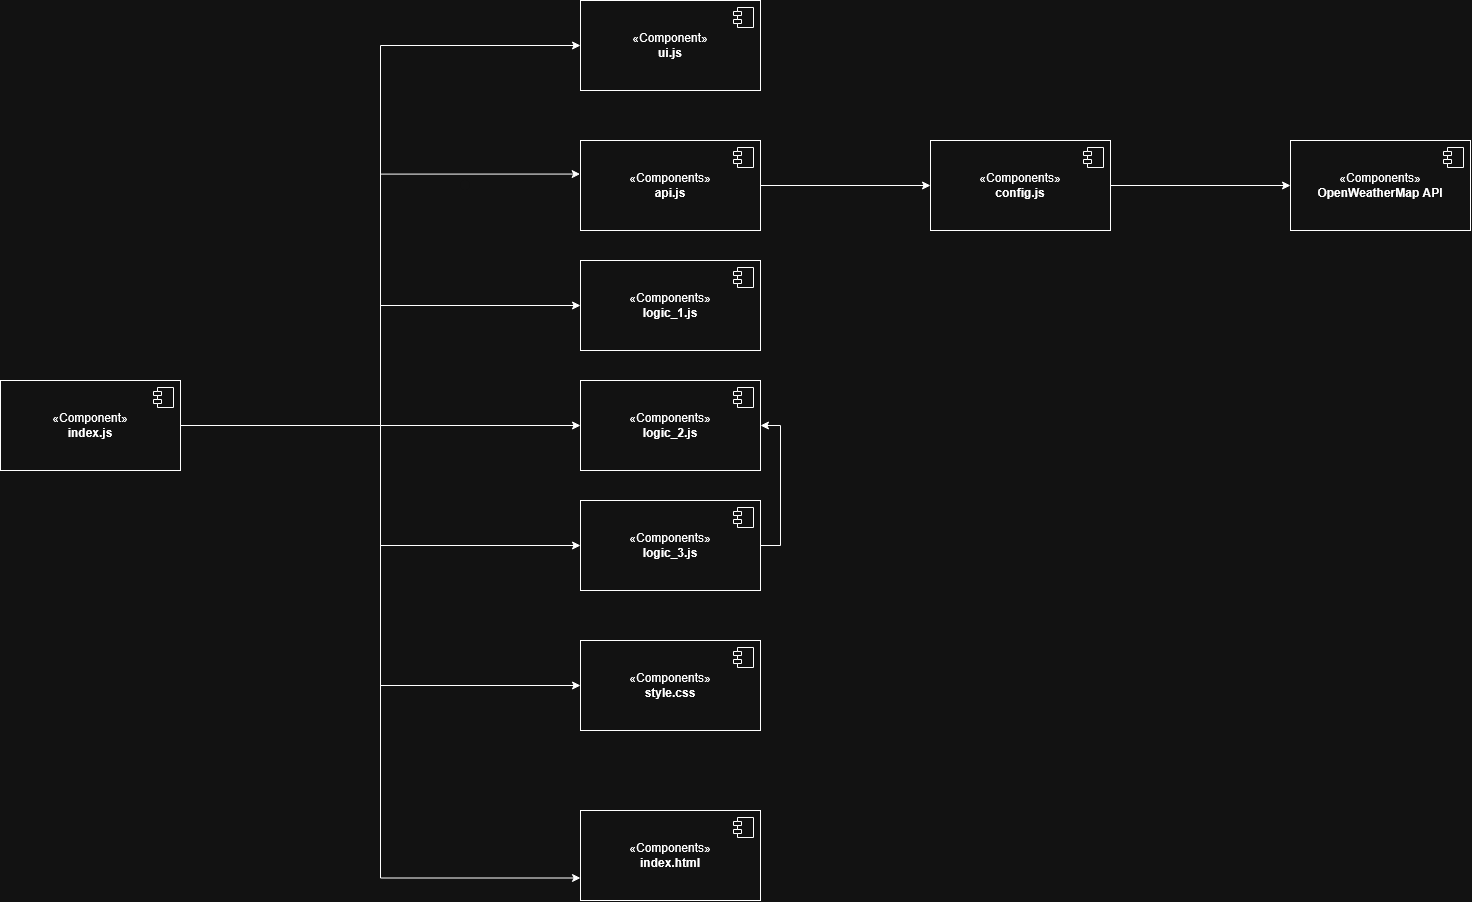

The diagram above was exported from draw.io. Its source (the exported page's mxGraphModel, read from the mxfile embedded in the PNG):
<mxGraphModel dx="2996" dy="1115" grid="1" gridSize="10" guides="1" tooltips="1" connect="1" arrows="1" fold="1" page="1" pageScale="1" pageWidth="850" pageHeight="1100" math="0" shadow="0">
  <root>
    <mxCell id="0" />
    <mxCell id="1" parent="0" />
    <mxCell id="fUnmwKxB5Ja744rUXPcV-43" edge="1" parent="1" source="fUnmwKxB5Ja744rUXPcV-24" style="edgeStyle=orthogonalEdgeStyle;rounded=0;orthogonalLoop=1;jettySize=auto;html=1;exitX=1;exitY=0.5;exitDx=0;exitDy=0;entryX=0;entryY=0.5;entryDx=0;entryDy=0;defaultLabelBackgroundColor=gap;startArrow=none;startFill=0;endArrow=classic;endFill=1;" target="fUnmwKxB5Ja744rUXPcV-28">
      <mxGeometry relative="1" as="geometry" />
    </mxCell>
    <mxCell id="fUnmwKxB5Ja744rUXPcV-46" edge="1" parent="1" source="fUnmwKxB5Ja744rUXPcV-24" style="edgeStyle=orthogonalEdgeStyle;rounded=0;orthogonalLoop=1;jettySize=auto;html=1;defaultLabelBackgroundColor=gap;endArrow=classic;endFill=1;entryX=0;entryY=0.5;entryDx=0;entryDy=0;" target="fUnmwKxB5Ja744rUXPcV-39">
      <mxGeometry relative="1" as="geometry">
        <mxPoint x="250" y="975" as="targetPoint" />
      </mxGeometry>
    </mxCell>
    <mxCell id="fUnmwKxB5Ja744rUXPcV-62" edge="1" parent="1" source="fUnmwKxB5Ja744rUXPcV-24" style="edgeStyle=orthogonalEdgeStyle;rounded=0;orthogonalLoop=1;jettySize=auto;html=1;defaultLabelBackgroundColor=gap;endArrow=none;endFill=0;">
      <mxGeometry relative="1" x="-0.0624" as="geometry">
        <mxPoint x="170" y="1400" as="targetPoint" />
      </mxGeometry>
    </mxCell>
    <mxCell id="VNyAqynIyNADEp_NsodY-2" edge="1" parent="1" source="fUnmwKxB5Ja744rUXPcV-24" style="edgeStyle=orthogonalEdgeStyle;rounded=0;orthogonalLoop=1;jettySize=auto;html=1;entryX=0;entryY=0.5;entryDx=0;entryDy=0;defaultLabelBackgroundColor=gap;" target="fUnmwKxB5Ja744rUXPcV-41">
      <mxGeometry relative="1" as="geometry" />
    </mxCell>
    <mxCell id="VNyAqynIyNADEp_NsodY-3" edge="1" parent="1" source="fUnmwKxB5Ja744rUXPcV-24" style="edgeStyle=orthogonalEdgeStyle;rounded=0;orthogonalLoop=1;jettySize=auto;html=1;entryX=0;entryY=0.5;entryDx=0;entryDy=0;defaultLabelBackgroundColor=gap;" target="fUnmwKxB5Ja744rUXPcV-57">
      <mxGeometry relative="1" as="geometry" />
    </mxCell>
    <mxCell id="VNyAqynIyNADEp_NsodY-4" edge="1" parent="1" source="fUnmwKxB5Ja744rUXPcV-24" style="edgeStyle=orthogonalEdgeStyle;rounded=0;orthogonalLoop=1;jettySize=auto;html=1;entryX=0;entryY=0.75;entryDx=0;entryDy=0;defaultLabelBackgroundColor=gap;" target="fUnmwKxB5Ja744rUXPcV-59">
      <mxGeometry relative="1" as="geometry" />
    </mxCell>
    <mxCell id="VNyAqynIyNADEp_NsodY-6" edge="1" parent="1" source="fUnmwKxB5Ja744rUXPcV-24" style="edgeStyle=orthogonalEdgeStyle;rounded=0;orthogonalLoop=1;jettySize=auto;html=1;entryX=0;entryY=0.5;entryDx=0;entryDy=0;defaultLabelBackgroundColor=gap;" target="fUnmwKxB5Ja744rUXPcV-37">
      <mxGeometry relative="1" as="geometry" />
    </mxCell>
    <mxCell id="fUnmwKxB5Ja744rUXPcV-24" parent="1" style="html=1;dropTarget=0;whiteSpace=wrap;" value="«Component»&lt;br&gt;&lt;b&gt;index.js&lt;/b&gt;" vertex="1">
      <mxGeometry height="90" width="180" x="-210" y="930" as="geometry" />
    </mxCell>
    <mxCell id="fUnmwKxB5Ja744rUXPcV-25" parent="fUnmwKxB5Ja744rUXPcV-24" style="shape=module;jettyWidth=8;jettyHeight=4;" value="" vertex="1">
      <mxGeometry height="20" relative="1" width="20" x="1" as="geometry">
        <mxPoint x="-27" y="7" as="offset" />
      </mxGeometry>
    </mxCell>
    <mxCell id="fUnmwKxB5Ja744rUXPcV-28" parent="1" style="html=1;dropTarget=0;whiteSpace=wrap;" value="«Component»&lt;br&gt;&lt;b&gt;ui.js&lt;/b&gt;" vertex="1">
      <mxGeometry height="90" width="180" x="370" y="550" as="geometry" />
    </mxCell>
    <mxCell id="fUnmwKxB5Ja744rUXPcV-29" parent="fUnmwKxB5Ja744rUXPcV-28" style="shape=module;jettyWidth=8;jettyHeight=4;" value="" vertex="1">
      <mxGeometry height="20" relative="1" width="20" x="1" as="geometry">
        <mxPoint x="-27" y="7" as="offset" />
      </mxGeometry>
    </mxCell>
    <mxCell id="VNyAqynIyNADEp_NsodY-9" edge="1" parent="1" source="fUnmwKxB5Ja744rUXPcV-35" style="edgeStyle=orthogonalEdgeStyle;rounded=0;orthogonalLoop=1;jettySize=auto;html=1;entryX=0;entryY=0.5;entryDx=0;entryDy=0;defaultLabelBackgroundColor=gap;" target="fUnmwKxB5Ja744rUXPcV-51">
      <mxGeometry relative="1" as="geometry" />
    </mxCell>
    <mxCell id="fUnmwKxB5Ja744rUXPcV-35" parent="1" style="html=1;dropTarget=0;whiteSpace=wrap;" value="&lt;div&gt;«Components»&lt;b&gt;&lt;br&gt;&lt;/b&gt;&lt;/div&gt;&lt;div&gt;&lt;b&gt;api.js&lt;/b&gt;&lt;/div&gt;" vertex="1">
      <mxGeometry height="90" width="180" x="370" y="690" as="geometry" />
    </mxCell>
    <mxCell id="fUnmwKxB5Ja744rUXPcV-36" parent="fUnmwKxB5Ja744rUXPcV-35" style="shape=module;jettyWidth=8;jettyHeight=4;" value="" vertex="1">
      <mxGeometry height="20" relative="1" width="20" x="1" as="geometry">
        <mxPoint x="-27" y="7" as="offset" />
      </mxGeometry>
    </mxCell>
    <mxCell id="fUnmwKxB5Ja744rUXPcV-37" parent="1" style="html=1;dropTarget=0;whiteSpace=wrap;" value="&lt;div&gt;«Components»&lt;b&gt;&lt;br&gt;&lt;/b&gt;&lt;/div&gt;&lt;div&gt;&lt;b&gt;logic_1.js&lt;/b&gt;&lt;/div&gt;" vertex="1">
      <mxGeometry height="90" width="180" x="370" y="810" as="geometry" />
    </mxCell>
    <mxCell id="fUnmwKxB5Ja744rUXPcV-38" parent="fUnmwKxB5Ja744rUXPcV-37" style="shape=module;jettyWidth=8;jettyHeight=4;" value="" vertex="1">
      <mxGeometry height="20" relative="1" width="20" x="1" as="geometry">
        <mxPoint x="-27" y="7" as="offset" />
      </mxGeometry>
    </mxCell>
    <mxCell id="fUnmwKxB5Ja744rUXPcV-39" parent="1" style="html=1;dropTarget=0;whiteSpace=wrap;" value="&lt;div&gt;«Components»&lt;b&gt;&lt;br&gt;&lt;/b&gt;&lt;/div&gt;&lt;div&gt;&lt;b&gt;logic_2.js&lt;/b&gt;&lt;/div&gt;" vertex="1">
      <mxGeometry height="90" width="180" x="370" y="930" as="geometry" />
    </mxCell>
    <mxCell id="fUnmwKxB5Ja744rUXPcV-40" parent="fUnmwKxB5Ja744rUXPcV-39" style="shape=module;jettyWidth=8;jettyHeight=4;" value="" vertex="1">
      <mxGeometry height="20" relative="1" width="20" x="1" as="geometry">
        <mxPoint x="-27" y="7" as="offset" />
      </mxGeometry>
    </mxCell>
    <mxCell id="VNyAqynIyNADEp_NsodY-8" edge="1" parent="1" source="fUnmwKxB5Ja744rUXPcV-41" style="edgeStyle=orthogonalEdgeStyle;rounded=0;orthogonalLoop=1;jettySize=auto;html=1;exitX=1;exitY=0.5;exitDx=0;exitDy=0;entryX=1;entryY=0.5;entryDx=0;entryDy=0;defaultLabelBackgroundColor=gap;" target="fUnmwKxB5Ja744rUXPcV-39">
      <mxGeometry relative="1" as="geometry" />
    </mxCell>
    <mxCell id="fUnmwKxB5Ja744rUXPcV-41" parent="1" style="html=1;dropTarget=0;whiteSpace=wrap;" value="&lt;div&gt;«Components»&lt;b&gt;&lt;br&gt;&lt;/b&gt;&lt;/div&gt;&lt;div&gt;&lt;b&gt;logic_3.js&lt;/b&gt;&lt;/div&gt;" vertex="1">
      <mxGeometry height="90" width="180" x="370" y="1050" as="geometry" />
    </mxCell>
    <mxCell id="fUnmwKxB5Ja744rUXPcV-42" parent="fUnmwKxB5Ja744rUXPcV-41" style="shape=module;jettyWidth=8;jettyHeight=4;" value="" vertex="1">
      <mxGeometry height="20" relative="1" width="20" x="1" as="geometry">
        <mxPoint x="-27" y="7" as="offset" />
      </mxGeometry>
    </mxCell>
    <mxCell id="VNyAqynIyNADEp_NsodY-10" edge="1" parent="1" source="fUnmwKxB5Ja744rUXPcV-51" style="edgeStyle=orthogonalEdgeStyle;rounded=0;orthogonalLoop=1;jettySize=auto;html=1;exitX=1;exitY=0.5;exitDx=0;exitDy=0;entryX=0;entryY=0.5;entryDx=0;entryDy=0;defaultLabelBackgroundColor=gap;" target="fUnmwKxB5Ja744rUXPcV-53">
      <mxGeometry relative="1" as="geometry" />
    </mxCell>
    <mxCell id="fUnmwKxB5Ja744rUXPcV-51" parent="1" style="html=1;dropTarget=0;whiteSpace=wrap;" value="&lt;div&gt;«Components»&lt;b&gt;&lt;br&gt;&lt;/b&gt;&lt;/div&gt;&lt;div&gt;&lt;b&gt;config.js&lt;/b&gt;&lt;/div&gt;" vertex="1">
      <mxGeometry height="90" width="180" x="720" y="690" as="geometry" />
    </mxCell>
    <mxCell id="fUnmwKxB5Ja744rUXPcV-52" parent="fUnmwKxB5Ja744rUXPcV-51" style="shape=module;jettyWidth=8;jettyHeight=4;" value="" vertex="1">
      <mxGeometry height="20" relative="1" width="20" x="1" as="geometry">
        <mxPoint x="-27" y="7" as="offset" />
      </mxGeometry>
    </mxCell>
    <mxCell id="fUnmwKxB5Ja744rUXPcV-53" parent="1" style="html=1;dropTarget=0;whiteSpace=wrap;" value="&lt;div&gt;«Components»&lt;b&gt;&lt;br&gt;&lt;/b&gt;&lt;/div&gt;&lt;div&gt;&lt;b&gt;OpenWeatherMap API&lt;/b&gt;&lt;/div&gt;" vertex="1">
      <mxGeometry height="90" width="180" x="1080" y="690" as="geometry" />
    </mxCell>
    <mxCell id="fUnmwKxB5Ja744rUXPcV-54" parent="fUnmwKxB5Ja744rUXPcV-53" style="shape=module;jettyWidth=8;jettyHeight=4;" value="" vertex="1">
      <mxGeometry height="20" relative="1" width="20" x="1" as="geometry">
        <mxPoint x="-27" y="7" as="offset" />
      </mxGeometry>
    </mxCell>
    <mxCell id="fUnmwKxB5Ja744rUXPcV-57" parent="1" style="html=1;dropTarget=0;whiteSpace=wrap;" value="&lt;div&gt;«Components»&lt;b&gt;&lt;br&gt;&lt;/b&gt;&lt;/div&gt;&lt;div&gt;&lt;b&gt;style.css&lt;/b&gt;&lt;/div&gt;" vertex="1">
      <mxGeometry height="90" width="180" x="370" y="1190" as="geometry" />
    </mxCell>
    <mxCell id="fUnmwKxB5Ja744rUXPcV-58" parent="fUnmwKxB5Ja744rUXPcV-57" style="shape=module;jettyWidth=8;jettyHeight=4;" value="" vertex="1">
      <mxGeometry height="20" relative="1" width="20" x="1" as="geometry">
        <mxPoint x="-27" y="7" as="offset" />
      </mxGeometry>
    </mxCell>
    <mxCell id="fUnmwKxB5Ja744rUXPcV-59" parent="1" style="html=1;dropTarget=0;whiteSpace=wrap;" value="&lt;div&gt;«Components»&lt;b&gt;&lt;br&gt;&lt;/b&gt;&lt;/div&gt;&lt;div&gt;&lt;b&gt;index.html&lt;/b&gt;&lt;/div&gt;" vertex="1">
      <mxGeometry height="90" width="180" x="370" y="1360" as="geometry" />
    </mxCell>
    <mxCell id="fUnmwKxB5Ja744rUXPcV-60" parent="fUnmwKxB5Ja744rUXPcV-59" style="shape=module;jettyWidth=8;jettyHeight=4;" value="" vertex="1">
      <mxGeometry height="20" relative="1" width="20" x="1" as="geometry">
        <mxPoint x="-27" y="7" as="offset" />
      </mxGeometry>
    </mxCell>
    <mxCell id="fUnmwKxB5Ja744rUXPcV-77" parent="1" style="ellipse;whiteSpace=wrap;html=1;align=center;aspect=fixed;fillColor=default;strokeColor=none;resizable=0;perimeter=centerPerimeter;rotatable=0;allowArrows=0;points=[];outlineConnect=1;" value="" vertex="1">
      <mxGeometry height="10" width="10" x="250" y="730" as="geometry" />
    </mxCell>
    <mxCell id="fUnmwKxB5Ja744rUXPcV-111" parent="1" style="ellipse;whiteSpace=wrap;html=1;align=center;aspect=fixed;fillColor=none;strokeColor=none;resizable=0;perimeter=centerPerimeter;rotatable=0;allowArrows=0;points=[];outlineConnect=1;" value="" vertex="1">
      <mxGeometry height="10" width="10" x="1020" y="730" as="geometry" />
    </mxCell>
    <mxCell id="VNyAqynIyNADEp_NsodY-1" edge="1" parent="1" source="fUnmwKxB5Ja744rUXPcV-24" style="edgeStyle=orthogonalEdgeStyle;rounded=0;orthogonalLoop=1;jettySize=auto;html=1;entryX=-0.002;entryY=0.373;entryDx=0;entryDy=0;entryPerimeter=0;defaultLabelBackgroundColor=gap;" target="fUnmwKxB5Ja744rUXPcV-35">
      <mxGeometry relative="1" as="geometry" />
    </mxCell>
  </root>
</mxGraphModel>